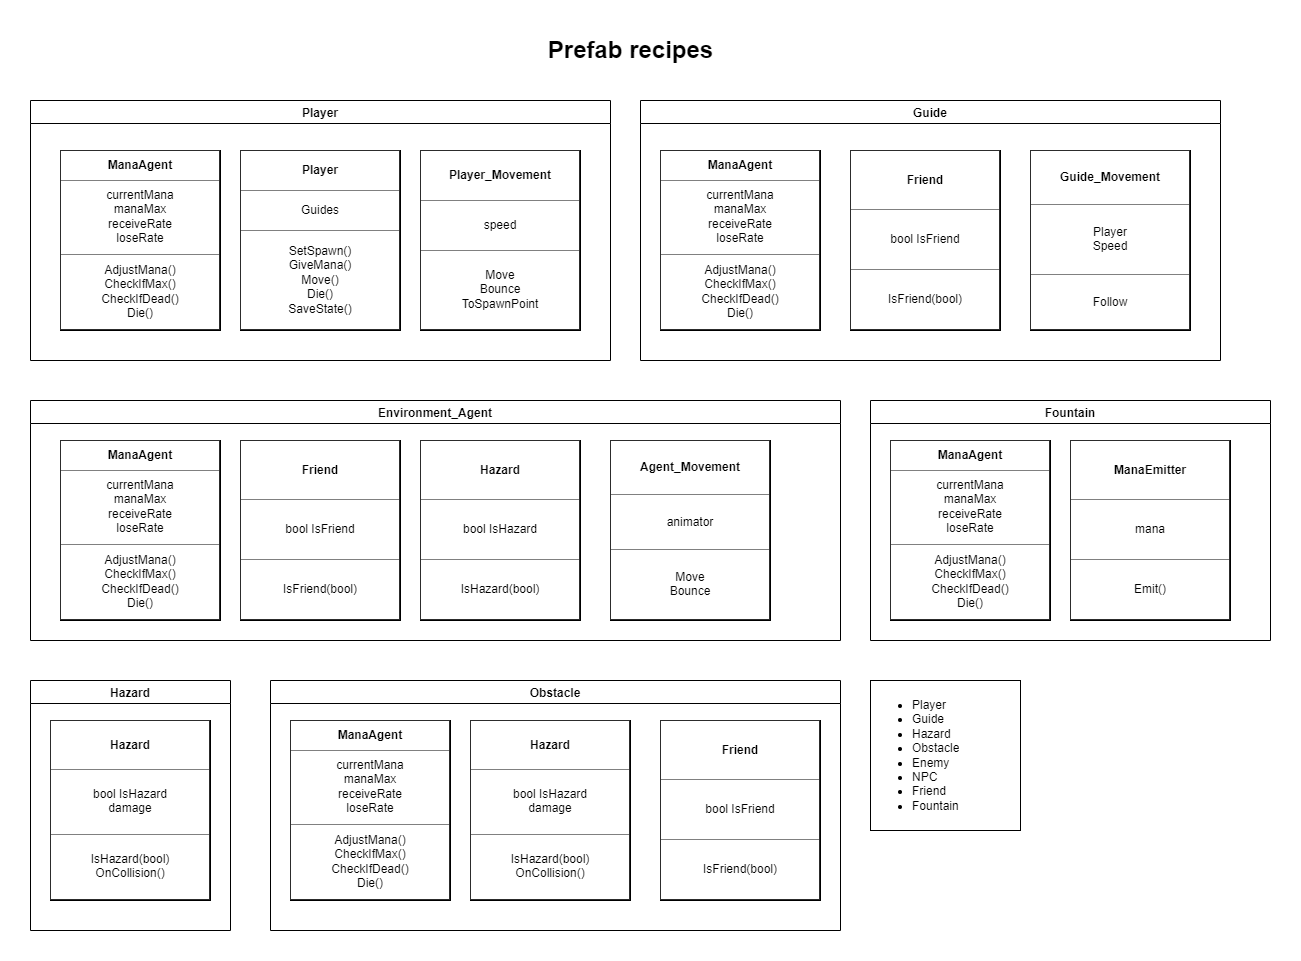

The diagram above was exported from draw.io. Its source (the exported page's mxGraphModel, read from the mxfile embedded in the PNG):
<mxGraphModel dx="2277" dy="3566" grid="1" gridSize="10" guides="1" tooltips="1" connect="1" arrows="1" fold="1" page="1" pageScale="1" pageWidth="827" pageHeight="1169" math="0" shadow="0">
  <root>
    <mxCell id="0" />
    <mxCell id="1" parent="0" />
    <mxCell id="2" value="Player" style="swimlane;strokeColor=default;fillColor=none;" vertex="1" parent="1">
      <mxGeometry x="-760" y="-1110" width="580" height="260" as="geometry" />
    </mxCell>
    <mxCell id="3" value="&lt;table border=&quot;1&quot; width=&quot;100%&quot; cellpadding=&quot;4&quot; style=&quot;width: 100% ; height: 100% ; border-collapse: collapse&quot;&gt;&lt;tbody&gt;&lt;tr&gt;&lt;th align=&quot;center&quot;&gt;ManaAgent&lt;/th&gt;&lt;/tr&gt;&lt;tr&gt;&lt;td align=&quot;center&quot;&gt;currentMana&lt;br&gt;manaMax&lt;br&gt;receiveRate&lt;br&gt;loseRate&lt;/td&gt;&lt;/tr&gt;&lt;tr&gt;&lt;td align=&quot;center&quot;&gt;AdjustMana()&lt;br&gt;CheckIfMax()&lt;br&gt;CheckIfDead()&lt;br&gt;Die()&lt;/td&gt;&lt;/tr&gt;&lt;/tbody&gt;&lt;/table&gt;" style="text;html=1;strokeColor=default;fillColor=none;overflow=fill;" vertex="1" parent="2">
      <mxGeometry x="30" y="50" width="160" height="180" as="geometry" />
    </mxCell>
    <mxCell id="4" value="&lt;table border=&quot;1&quot; width=&quot;100%&quot; cellpadding=&quot;4&quot; style=&quot;width: 100% ; height: 100% ; border-collapse: collapse&quot;&gt;&lt;tbody&gt;&lt;tr&gt;&lt;th align=&quot;center&quot;&gt;Player&lt;/th&gt;&lt;/tr&gt;&lt;tr&gt;&lt;td align=&quot;center&quot;&gt;Guides&lt;/td&gt;&lt;/tr&gt;&lt;tr&gt;&lt;td align=&quot;center&quot;&gt;SetSpawn()&lt;br&gt;GiveMana()&lt;br&gt;Move()&lt;br&gt;Die()&lt;br&gt;SaveState()&lt;/td&gt;&lt;/tr&gt;&lt;/tbody&gt;&lt;/table&gt;" style="text;html=1;overflow=fill;strokeColor=default;fillColor=none;" vertex="1" parent="2">
      <mxGeometry x="210" y="50" width="160" height="180" as="geometry" />
    </mxCell>
    <mxCell id="5" value="&lt;table border=&quot;1&quot; width=&quot;100%&quot; cellpadding=&quot;4&quot; style=&quot;width: 100% ; height: 100% ; border-collapse: collapse&quot;&gt;&lt;tbody&gt;&lt;tr&gt;&lt;th align=&quot;center&quot;&gt;Player_Movement&lt;/th&gt;&lt;/tr&gt;&lt;tr&gt;&lt;td align=&quot;center&quot;&gt;speed&lt;br&gt;&lt;/td&gt;&lt;/tr&gt;&lt;tr&gt;&lt;td align=&quot;center&quot;&gt;Move&lt;br&gt;Bounce&lt;br&gt;ToSpawnPoint&lt;/td&gt;&lt;/tr&gt;&lt;/tbody&gt;&lt;/table&gt;" style="text;html=1;strokeColor=default;fillColor=none;overflow=fill;" vertex="1" parent="2">
      <mxGeometry x="390" y="50" width="160" height="180" as="geometry" />
    </mxCell>
    <mxCell id="6" value="Guide" style="swimlane;strokeColor=default;fillColor=none;" vertex="1" parent="1">
      <mxGeometry x="-150" y="-1110" width="580" height="260" as="geometry" />
    </mxCell>
    <mxCell id="7" value="&lt;table border=&quot;1&quot; width=&quot;100%&quot; cellpadding=&quot;4&quot; style=&quot;width: 100% ; height: 100% ; border-collapse: collapse&quot;&gt;&lt;tbody&gt;&lt;tr&gt;&lt;th align=&quot;center&quot;&gt;ManaAgent&lt;/th&gt;&lt;/tr&gt;&lt;tr&gt;&lt;td align=&quot;center&quot;&gt;currentMana&lt;br&gt;manaMax&lt;br&gt;receiveRate&lt;br&gt;loseRate&lt;/td&gt;&lt;/tr&gt;&lt;tr&gt;&lt;td align=&quot;center&quot;&gt;AdjustMana()&lt;br&gt;CheckIfMax()&lt;br&gt;CheckIfDead()&lt;br&gt;Die()&lt;/td&gt;&lt;/tr&gt;&lt;/tbody&gt;&lt;/table&gt;" style="text;html=1;strokeColor=default;fillColor=none;overflow=fill;" vertex="1" parent="6">
      <mxGeometry x="20" y="50" width="160" height="180" as="geometry" />
    </mxCell>
    <mxCell id="8" value="&lt;table border=&quot;1&quot; width=&quot;100%&quot; cellpadding=&quot;4&quot; style=&quot;width: 100% ; height: 100% ; border-collapse: collapse&quot;&gt;&lt;tbody&gt;&lt;tr&gt;&lt;th align=&quot;center&quot;&gt;Guide_Movement&lt;/th&gt;&lt;/tr&gt;&lt;tr&gt;&lt;td align=&quot;center&quot;&gt;Player&lt;br&gt;Speed&lt;/td&gt;&lt;/tr&gt;&lt;tr&gt;&lt;td align=&quot;center&quot;&gt;Follow&lt;/td&gt;&lt;/tr&gt;&lt;/tbody&gt;&lt;/table&gt;" style="text;html=1;overflow=fill;strokeColor=default;fillColor=none;" vertex="1" parent="6">
      <mxGeometry x="390" y="50" width="160" height="180" as="geometry" />
    </mxCell>
    <mxCell id="9" value="&lt;table border=&quot;1&quot; width=&quot;100%&quot; cellpadding=&quot;4&quot; style=&quot;width: 100% ; height: 100% ; border-collapse: collapse&quot;&gt;&lt;tbody&gt;&lt;tr&gt;&lt;th align=&quot;center&quot;&gt;Friend&lt;/th&gt;&lt;/tr&gt;&lt;tr&gt;&lt;td align=&quot;center&quot;&gt;bool IsFriend&lt;/td&gt;&lt;/tr&gt;&lt;tr&gt;&lt;td align=&quot;center&quot;&gt;IsFriend(bool)&lt;/td&gt;&lt;/tr&gt;&lt;/tbody&gt;&lt;/table&gt;" style="text;html=1;overflow=fill;strokeColor=default;fillColor=none;" vertex="1" parent="6">
      <mxGeometry x="210" y="50" width="150" height="180" as="geometry" />
    </mxCell>
    <mxCell id="10" value="Environment_Agent" style="swimlane;strokeColor=default;fillColor=none;" vertex="1" parent="1">
      <mxGeometry x="-760" y="-810" width="810" height="240" as="geometry" />
    </mxCell>
    <mxCell id="11" value="&lt;table border=&quot;1&quot; width=&quot;100%&quot; cellpadding=&quot;4&quot; style=&quot;width: 100% ; height: 100% ; border-collapse: collapse&quot;&gt;&lt;tbody&gt;&lt;tr&gt;&lt;th align=&quot;center&quot;&gt;ManaAgent&lt;/th&gt;&lt;/tr&gt;&lt;tr&gt;&lt;td align=&quot;center&quot;&gt;currentMana&lt;br&gt;manaMax&lt;br&gt;receiveRate&lt;br&gt;loseRate&lt;/td&gt;&lt;/tr&gt;&lt;tr&gt;&lt;td align=&quot;center&quot;&gt;AdjustMana()&lt;br&gt;CheckIfMax()&lt;br&gt;CheckIfDead()&lt;br&gt;Die()&lt;/td&gt;&lt;/tr&gt;&lt;/tbody&gt;&lt;/table&gt;" style="text;html=1;strokeColor=default;fillColor=none;overflow=fill;" vertex="1" parent="10">
      <mxGeometry x="30" y="40" width="160" height="180" as="geometry" />
    </mxCell>
    <mxCell id="12" value="&lt;table border=&quot;1&quot; width=&quot;100%&quot; cellpadding=&quot;4&quot; style=&quot;width: 100% ; height: 100% ; border-collapse: collapse&quot;&gt;&lt;tbody&gt;&lt;tr&gt;&lt;th align=&quot;center&quot;&gt;Friend&lt;/th&gt;&lt;/tr&gt;&lt;tr&gt;&lt;td align=&quot;center&quot;&gt;bool IsFriend&lt;/td&gt;&lt;/tr&gt;&lt;tr&gt;&lt;td align=&quot;center&quot;&gt;IsFriend(bool)&lt;/td&gt;&lt;/tr&gt;&lt;/tbody&gt;&lt;/table&gt;" style="text;html=1;overflow=fill;strokeColor=default;fillColor=none;" vertex="1" parent="10">
      <mxGeometry x="210" y="40" width="160" height="180" as="geometry" />
    </mxCell>
    <mxCell id="13" value="&lt;table border=&quot;1&quot; width=&quot;100%&quot; cellpadding=&quot;4&quot; style=&quot;width: 100% ; height: 100% ; border-collapse: collapse&quot;&gt;&lt;tbody&gt;&lt;tr&gt;&lt;th align=&quot;center&quot;&gt;Hazard&lt;/th&gt;&lt;/tr&gt;&lt;tr&gt;&lt;td align=&quot;center&quot;&gt;bool IsHazard&lt;/td&gt;&lt;/tr&gt;&lt;tr&gt;&lt;td align=&quot;center&quot;&gt;IsHazard(bool)&lt;/td&gt;&lt;/tr&gt;&lt;/tbody&gt;&lt;/table&gt;" style="text;html=1;overflow=fill;strokeColor=default;fillColor=none;" vertex="1" parent="10">
      <mxGeometry x="390" y="40" width="160" height="180" as="geometry" />
    </mxCell>
    <mxCell id="14" value="&lt;table border=&quot;1&quot; width=&quot;100%&quot; cellpadding=&quot;4&quot; style=&quot;width: 100% ; height: 100% ; border-collapse: collapse&quot;&gt;&lt;tbody&gt;&lt;tr&gt;&lt;th align=&quot;center&quot;&gt;Agent_Movement&lt;/th&gt;&lt;/tr&gt;&lt;tr&gt;&lt;td align=&quot;center&quot;&gt;animator&lt;/td&gt;&lt;/tr&gt;&lt;tr&gt;&lt;td align=&quot;center&quot;&gt;Move&lt;br&gt;Bounce&lt;br&gt;&lt;/td&gt;&lt;/tr&gt;&lt;/tbody&gt;&lt;/table&gt;" style="text;html=1;strokeColor=default;fillColor=none;overflow=fill;" vertex="1" parent="10">
      <mxGeometry x="580" y="40" width="160" height="180" as="geometry" />
    </mxCell>
    <mxCell id="15" value="&lt;ul&gt;&lt;li&gt;Player&lt;/li&gt;&lt;li&gt;Guide&lt;/li&gt;&lt;li&gt;Hazard&lt;/li&gt;&lt;li&gt;Obstacle&lt;/li&gt;&lt;li&gt;Enemy&lt;/li&gt;&lt;li&gt;NPC&lt;/li&gt;&lt;li&gt;Friend&lt;/li&gt;&lt;li&gt;Fountain&lt;/li&gt;&lt;/ul&gt;" style="text;strokeColor=default;fillColor=none;html=1;whiteSpace=wrap;verticalAlign=middle;overflow=hidden;" vertex="1" parent="1">
      <mxGeometry x="80" y="-530" width="150" height="150" as="geometry" />
    </mxCell>
    <mxCell id="16" value="Hazard" style="swimlane;strokeColor=default;fillColor=none;" vertex="1" parent="1">
      <mxGeometry x="-760" y="-530" width="200" height="250" as="geometry" />
    </mxCell>
    <mxCell id="17" value="&lt;table border=&quot;1&quot; width=&quot;100%&quot; cellpadding=&quot;4&quot; style=&quot;width: 100% ; height: 100% ; border-collapse: collapse&quot;&gt;&lt;tbody&gt;&lt;tr&gt;&lt;th align=&quot;center&quot;&gt;Hazard&lt;/th&gt;&lt;/tr&gt;&lt;tr&gt;&lt;td align=&quot;center&quot;&gt;bool IsHazard&lt;br&gt;damage&lt;/td&gt;&lt;/tr&gt;&lt;tr&gt;&lt;td align=&quot;center&quot;&gt;IsHazard(bool)&lt;br&gt;OnCollision()&lt;/td&gt;&lt;/tr&gt;&lt;/tbody&gt;&lt;/table&gt;" style="text;html=1;overflow=fill;strokeColor=default;fillColor=none;" vertex="1" parent="16">
      <mxGeometry x="20" y="40" width="160" height="180" as="geometry" />
    </mxCell>
    <mxCell id="18" value="Obstacle" style="swimlane;strokeColor=default;fillColor=none;" vertex="1" parent="1">
      <mxGeometry x="-520" y="-530" width="570" height="250" as="geometry" />
    </mxCell>
    <mxCell id="19" value="&lt;table border=&quot;1&quot; width=&quot;100%&quot; cellpadding=&quot;4&quot; style=&quot;width: 100% ; height: 100% ; border-collapse: collapse&quot;&gt;&lt;tbody&gt;&lt;tr&gt;&lt;th align=&quot;center&quot;&gt;Hazard&lt;/th&gt;&lt;/tr&gt;&lt;tr&gt;&lt;td align=&quot;center&quot;&gt;bool IsHazard&lt;br&gt;damage&lt;/td&gt;&lt;/tr&gt;&lt;tr&gt;&lt;td align=&quot;center&quot;&gt;IsHazard(bool)&lt;br&gt;OnCollision()&lt;/td&gt;&lt;/tr&gt;&lt;/tbody&gt;&lt;/table&gt;" style="text;html=1;overflow=fill;strokeColor=default;fillColor=none;" vertex="1" parent="18">
      <mxGeometry x="200" y="40" width="160" height="180" as="geometry" />
    </mxCell>
    <mxCell id="20" value="&lt;table border=&quot;1&quot; width=&quot;100%&quot; cellpadding=&quot;4&quot; style=&quot;width: 100% ; height: 100% ; border-collapse: collapse&quot;&gt;&lt;tbody&gt;&lt;tr&gt;&lt;th align=&quot;center&quot;&gt;ManaAgent&lt;/th&gt;&lt;/tr&gt;&lt;tr&gt;&lt;td align=&quot;center&quot;&gt;currentMana&lt;br&gt;manaMax&lt;br&gt;receiveRate&lt;br&gt;loseRate&lt;/td&gt;&lt;/tr&gt;&lt;tr&gt;&lt;td align=&quot;center&quot;&gt;AdjustMana()&lt;br&gt;CheckIfMax()&lt;br&gt;CheckIfDead()&lt;br&gt;Die()&lt;/td&gt;&lt;/tr&gt;&lt;/tbody&gt;&lt;/table&gt;" style="text;html=1;strokeColor=default;fillColor=none;overflow=fill;" vertex="1" parent="18">
      <mxGeometry x="20" y="40" width="160" height="180" as="geometry" />
    </mxCell>
    <mxCell id="21" value="&lt;table border=&quot;1&quot; width=&quot;100%&quot; cellpadding=&quot;4&quot; style=&quot;width: 100% ; height: 100% ; border-collapse: collapse&quot;&gt;&lt;tbody&gt;&lt;tr&gt;&lt;th align=&quot;center&quot;&gt;Friend&lt;/th&gt;&lt;/tr&gt;&lt;tr&gt;&lt;td align=&quot;center&quot;&gt;bool IsFriend&lt;/td&gt;&lt;/tr&gt;&lt;tr&gt;&lt;td align=&quot;center&quot;&gt;IsFriend(bool)&lt;/td&gt;&lt;/tr&gt;&lt;/tbody&gt;&lt;/table&gt;" style="text;html=1;overflow=fill;strokeColor=default;fillColor=none;" vertex="1" parent="18">
      <mxGeometry x="390" y="40" width="160" height="180" as="geometry" />
    </mxCell>
    <mxCell id="22" value="Fountain" style="swimlane;strokeColor=default;fillColor=none;" vertex="1" parent="1">
      <mxGeometry x="80" y="-810" width="400" height="240" as="geometry" />
    </mxCell>
    <mxCell id="23" value="&lt;table border=&quot;1&quot; width=&quot;100%&quot; cellpadding=&quot;4&quot; style=&quot;width: 100% ; height: 100% ; border-collapse: collapse&quot;&gt;&lt;tbody&gt;&lt;tr&gt;&lt;th align=&quot;center&quot;&gt;ManaAgent&lt;/th&gt;&lt;/tr&gt;&lt;tr&gt;&lt;td align=&quot;center&quot;&gt;currentMana&lt;br&gt;manaMax&lt;br&gt;receiveRate&lt;br&gt;loseRate&lt;/td&gt;&lt;/tr&gt;&lt;tr&gt;&lt;td align=&quot;center&quot;&gt;AdjustMana()&lt;br&gt;CheckIfMax()&lt;br&gt;CheckIfDead()&lt;br&gt;Die()&lt;/td&gt;&lt;/tr&gt;&lt;/tbody&gt;&lt;/table&gt;" style="text;html=1;strokeColor=default;fillColor=none;overflow=fill;" vertex="1" parent="22">
      <mxGeometry x="20" y="40" width="160" height="180" as="geometry" />
    </mxCell>
    <mxCell id="24" value="&lt;table border=&quot;1&quot; width=&quot;100%&quot; cellpadding=&quot;4&quot; style=&quot;width: 100% ; height: 100% ; border-collapse: collapse&quot;&gt;&lt;tbody&gt;&lt;tr&gt;&lt;th align=&quot;center&quot;&gt;ManaEmitter&lt;/th&gt;&lt;/tr&gt;&lt;tr&gt;&lt;td align=&quot;center&quot;&gt;mana&lt;/td&gt;&lt;/tr&gt;&lt;tr&gt;&lt;td align=&quot;center&quot;&gt;Emit()&lt;/td&gt;&lt;/tr&gt;&lt;/tbody&gt;&lt;/table&gt;" style="text;html=1;overflow=fill;strokeColor=default;fillColor=none;" vertex="1" parent="22">
      <mxGeometry x="200" y="40" width="160" height="180" as="geometry" />
    </mxCell>
    <mxCell id="25" value="Prefab recipes" style="text;strokeColor=none;fillColor=none;html=1;fontSize=24;fontStyle=1;verticalAlign=middle;align=center;" vertex="1" parent="1">
      <mxGeometry x="-210" y="-1180" width="100" height="40" as="geometry" />
    </mxCell>
  </root>
</mxGraphModel>